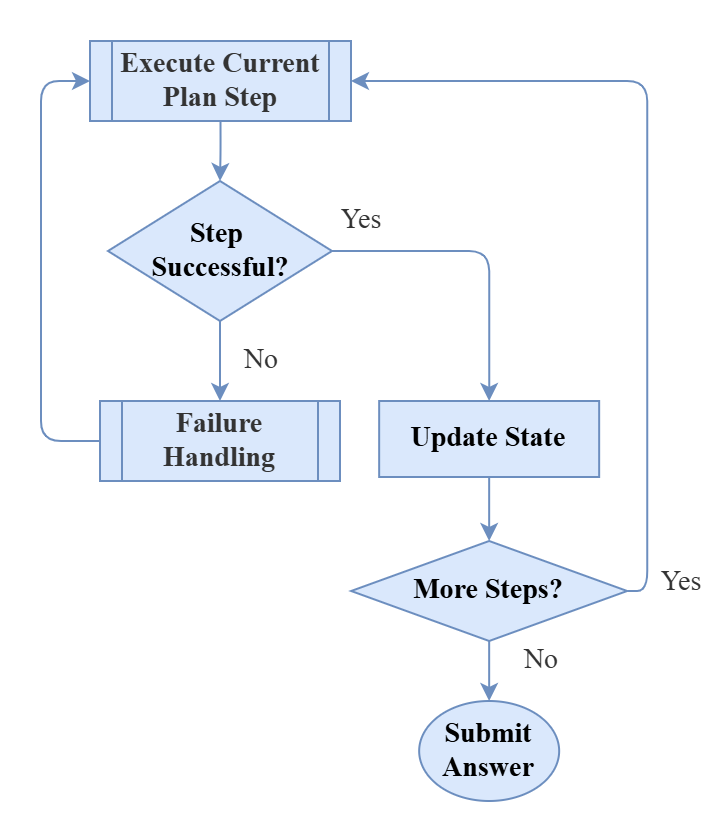

The diagram above was exported from draw.io. Its source (the exported page's mxGraphModel, read from the mxfile embedded in the PNG):
<mxGraphModel dx="1306" dy="670" grid="1" gridSize="10" guides="1" tooltips="1" connect="1" arrows="1" fold="1" page="1" pageScale="1" pageWidth="850" pageHeight="1100" math="0" shadow="0">
  <root>
    <mxCell id="0" />
    <mxCell id="1" parent="0" />
    <UserObject label="" mermaidData="{&#10;  &quot;data&quot;: &quot;flowchart TD\n    Start([Start]) --&gt; Step[Current Step]\n\n    Step --&gt; Execute[[Step Execution]]\n    Execute --&gt; Check{Success?}\n\n    Check --&gt;|Yes| Save[Update State]\n    Save --&gt; Next{Next Step?}\n\n    Next --&gt;|Yes| Step\n    Next --&gt;|No| End([Task Completed])\n\n    Check --&gt;|No| Failure[[Failure Handling]]\n\n    classDef terminal fill:#ffffff,stroke:#000000,color:#000000;\n    classDef process fill:#ffffff,stroke:#000000,color:#000000;\n    classDef decision fill:#ffffff,stroke:#000000,color:#000000;\n    classDef subprocess fill:#dbeafe,stroke:#000000,color:#000000;\n\n    class Start,End terminal;\n    class Step,Save process;\n    class Check,Next decision;\n    class Execute,Failure subprocess;&quot;,&#10;  &quot;config&quot;: null&#10;}" id="kIbskZ1BSIHvJWJhupW3-1">
      <mxCell connectable="0" parent="1" style="group;transparentBounds=1;editIcon=1;lockedGroup=0;groupPadding=20;fontFamily=Times New Roman;fontSize=14;fillColor=#dae8fc;strokeColor=#6c8ebf;container=0;" vertex="1">
        <mxGeometry height="590" width="383.08000000000004" as="geometry" />
      </mxCell>
    </UserObject>
    <mxCell id="uFZBBaC8bqJ2JlMbUsSz-7" parent="1" style="ellipse;whiteSpace=wrap;html=1;strokeColor=#6c8ebf;strokeWidth=1;align=center;verticalAlign=middle;fontFamily=Times New Roman;fontSize=14;fontStyle=1;fillColor=#dae8fc;" value="Submit Answer" vertex="1">
      <mxGeometry height="50" width="70" x="199.07999999999998" y="340" as="geometry" />
    </mxCell>
    <UserObject label="No" mermaidId="e:Next-&gt;End#0" mermaidBaseStyle="curved=1;startArrow=none;endArrow=block;endSize=7;strokeColor=light-dark(#333333,#cccccc);html=1;fontSize=16;labelBackgroundColor=light-dark(#E8E8E88D,#2a2a2a8D);fontFamily=Trebuchet MS,Verdana,Arial,sans-serif;fontColor=light-dark(#333333,#cccccc);exitX=0.5;exitY=1;entryX=0.5;entryY=0;" mermaidBaseValue="No" id="kIbskZ1BSIHvJWJhupW3-16">
      <mxCell edge="1" parent="1" source="kIbskZ1BSIHvJWJhupW3-7" style="strokeColor=#6c8ebf;html=1;fontSize=14;fontFamily=Times New Roman;fontColor=light-dark(#333333,#cccccc);strokeWidth=1;align=center;verticalAlign=middle;fillColor=#dae8fc;rounded=1;exitX=0.5;exitY=1;entryX=0.5;entryY=0;edgeStyle=orthogonalEdgeStyle;fontStyle=0;entryDx=0;entryDy=0;" target="uFZBBaC8bqJ2JlMbUsSz-7">
        <mxGeometry relative="1" x="-0.3333" y="26" as="geometry">
          <mxPoint as="offset" />
          <mxPoint x="233.25" y="332.0000000000002" as="targetPoint" />
        </mxGeometry>
      </mxCell>
    </UserObject>
    <UserObject label="Yes" mermaidId="e:Next-&gt;Step#0" mermaidBaseStyle="curved=1;startArrow=none;endArrow=block;endSize=7;strokeColor=light-dark(#333333,#cccccc);html=1;fontSize=16;labelBackgroundColor=light-dark(#E8E8E88D,#2a2a2a8D);fontFamily=Trebuchet MS,Verdana,Arial,sans-serif;fontColor=light-dark(#333333,#cccccc);exitX=0.99;exitY=0.2;entryX=1;entryY=0.96;" mermaidBaseValue="Yes" id="kIbskZ1BSIHvJWJhupW3-15">
      <mxCell edge="1" parent="1" source="kIbskZ1BSIHvJWJhupW3-7" style="strokeColor=#6c8ebf;html=1;fontSize=14;fontFamily=Times New Roman;fontColor=light-dark(#333333,#cccccc);strokeWidth=1;align=center;verticalAlign=middle;fillColor=#dae8fc;orthogonal=1;rounded=1;exitX=1;exitY=0.5;edgeStyle=orthogonalEdgeStyle;movable=1;resizable=1;rotatable=1;deletable=1;editable=1;locked=0;connectable=1;exitDx=0;exitDy=0;entryX=1;entryY=0.5;entryDx=0;entryDy=0;fontStyle=0" target="uFZBBaC8bqJ2JlMbUsSz-12">
        <mxGeometry relative="1" x="-0.9284" y="-17" as="geometry">
          <mxPoint as="offset" />
          <mxPoint x="158.5" y="19.5" as="targetPoint" />
        </mxGeometry>
      </mxCell>
    </UserObject>
    <UserObject label="" mermaidId="e:Execute-&gt;Check#0" mermaidBaseStyle="curved=1;startArrow=none;endArrow=block;endSize=7;strokeColor=light-dark(#333333,#cccccc);exitX=0.5;exitY=1;entryX=0.5;entryY=0;" mermaidBaseValue="" id="kIbskZ1BSIHvJWJhupW3-12">
      <mxCell edge="1" parent="1" source="uFZBBaC8bqJ2JlMbUsSz-12" style="strokeColor=#6c8ebf;strokeWidth=1;align=center;verticalAlign=middle;fontFamily=Times New Roman;fontSize=14;fontColor=light-dark(#333333,#cccccc);fillColor=#dae8fc;rounded=1;curved=0;exitX=0.5;exitY=1;entryX=0.5;entryY=0;edgeStyle=orthogonalEdgeStyle;fontStyle=1;exitDx=0;exitDy=0;" target="kIbskZ1BSIHvJWJhupW3-5">
        <mxGeometry relative="1" as="geometry">
          <Array as="points" />
          <mxPoint x="99.5" y="39" as="sourcePoint" />
        </mxGeometry>
      </mxCell>
    </UserObject>
    <mxCell id="uFZBBaC8bqJ2JlMbUsSz-12" parent="1" style="shape=process;whiteSpace=wrap;html=1;backgroundOutline=1;strokeColor=#6c8ebf;strokeWidth=1;align=center;verticalAlign=middle;fontFamily=Times New Roman;fontSize=14;fillColor=#dae8fc;fontStyle=1;size=0.0875;" value="&lt;div style=&quot;color: rgb(51, 51, 51);&quot;&gt;&lt;font color=&quot;#333333&quot;&gt;Execute Current Plan Step&lt;/font&gt;&lt;/div&gt;" vertex="1">
      <mxGeometry height="40" width="130.5" x="34.5" y="10" as="geometry" />
    </mxCell>
    <UserObject label="Step&amp;nbsp;&lt;div&gt;Successful?&lt;/div&gt;" mermaidId="n:Check" mermaidBaseStyle="rhombus;html=1;strokeWidth=1;whiteSpace=wrap;fillColor=default;strokeColor=default;fontColor=default;fontFamily=Trebuchet MS,Verdana,Arial,sans-serif;fontSize=16;" mermaidBaseValue="Success?" id="kIbskZ1BSIHvJWJhupW3-5">
      <mxCell parent="1" style="rhombus;html=1;strokeWidth=1;whiteSpace=wrap;fillColor=#dae8fc;strokeColor=#6c8ebf;fontFamily=Times New Roman;fontSize=14;align=center;verticalAlign=middle;fontStyle=1" vertex="1">
        <mxGeometry height="70" width="112" x="43.5" y="80" as="geometry" />
      </mxCell>
    </UserObject>
    <UserObject label="Update State" mermaidId="n:Save" mermaidBaseStyle="html=1;whiteSpace=wrap;strokeWidth=1;fillColor=default;strokeColor=default;fontColor=default;fontFamily=Trebuchet MS,Verdana,Arial,sans-serif;fontSize=16;" mermaidBaseValue="Update State" id="kIbskZ1BSIHvJWJhupW3-6">
      <mxCell parent="1" style="html=1;whiteSpace=wrap;strokeWidth=1;fillColor=#dae8fc;strokeColor=#6c8ebf;fontFamily=Times New Roman;fontSize=14;align=center;verticalAlign=middle;fontStyle=1;" vertex="1">
        <mxGeometry height="38" width="110" x="179.08000000000004" y="190" as="geometry" />
      </mxCell>
    </UserObject>
    <UserObject label="More Steps?" mermaidId="n:Next" mermaidBaseStyle="rhombus;html=1;strokeWidth=1;whiteSpace=wrap;fillColor=default;strokeColor=default;fontColor=default;fontFamily=Trebuchet MS,Verdana,Arial,sans-serif;fontSize=16;" mermaidBaseValue="Next Step?" id="kIbskZ1BSIHvJWJhupW3-7">
      <mxCell parent="1" style="rhombus;html=1;strokeWidth=1;whiteSpace=wrap;fillColor=#dae8fc;strokeColor=#6c8ebf;fontFamily=Times New Roman;fontSize=14;align=center;verticalAlign=middle;fontStyle=1" vertex="1">
        <mxGeometry height="50" width="138" x="165.08" y="260" as="geometry" />
      </mxCell>
    </UserObject>
    <UserObject label="Yes" mermaidId="e:Check-&gt;Save#0" mermaidBaseStyle="curved=1;startArrow=none;endArrow=block;endSize=7;strokeColor=light-dark(#333333,#cccccc);html=1;fontSize=16;labelBackgroundColor=light-dark(#E8E8E88D,#2a2a2a8D);fontFamily=Trebuchet MS,Verdana,Arial,sans-serif;fontColor=light-dark(#333333,#cccccc);exitX=0;exitY=0.95;entryX=0.5;entryY=0;" mermaidBaseValue="Yes" id="kIbskZ1BSIHvJWJhupW3-13">
      <mxCell edge="1" parent="1" source="kIbskZ1BSIHvJWJhupW3-5" style="strokeColor=#6c8ebf;html=1;fontSize=14;fontFamily=Times New Roman;fontColor=light-dark(#333333,#cccccc);strokeWidth=1;align=center;verticalAlign=middle;fillColor=#dae8fc;orthogonal=1;rounded=1;exitX=1;exitY=0.5;entryX=0.5;entryY=0;edgeStyle=orthogonalEdgeStyle;exitDx=0;exitDy=0;fontStyle=0" target="kIbskZ1BSIHvJWJhupW3-6">
        <mxGeometry relative="1" x="-0.8112" y="15" as="geometry">
          <mxPoint as="offset" />
        </mxGeometry>
      </mxCell>
    </UserObject>
    <UserObject label="" mermaidId="e:Save-&gt;Next#0" mermaidBaseStyle="curved=1;startArrow=none;endArrow=block;endSize=7;strokeColor=light-dark(#333333,#cccccc);exitX=0.5;exitY=1;entryX=0;entryY=0.2;" mermaidBaseValue="" id="kIbskZ1BSIHvJWJhupW3-14">
      <mxCell edge="1" parent="1" source="kIbskZ1BSIHvJWJhupW3-6" style="strokeColor=#6c8ebf;strokeWidth=1;align=center;verticalAlign=middle;fontFamily=Times New Roman;fontSize=14;fontColor=light-dark(#333333,#cccccc);fillColor=#dae8fc;orthogonal=1;rounded=1;exitX=0.5;exitY=1;entryX=0.5;entryY=0;entryDx=0;entryDy=0;edgeStyle=orthogonalEdgeStyle;fontStyle=1" target="kIbskZ1BSIHvJWJhupW3-7">
        <mxGeometry relative="1" as="geometry" />
      </mxCell>
    </UserObject>
    <UserObject label="No" mermaidId="e:Check-&gt;Failure#0" mermaidBaseStyle="curved=1;startArrow=none;endArrow=block;endSize=7;strokeColor=light-dark(#333333,#cccccc);html=1;fontSize=16;labelBackgroundColor=light-dark(#E8E8E88D,#2a2a2a8D);fontFamily=Trebuchet MS,Verdana,Arial,sans-serif;fontColor=light-dark(#333333,#cccccc);exitX=1;exitY=0.95;entryX=0.5;entryY=0;" mermaidBaseValue="No" id="kIbskZ1BSIHvJWJhupW3-17">
      <mxCell edge="1" parent="1" source="kIbskZ1BSIHvJWJhupW3-5" style="strokeColor=#6c8ebf;html=1;fontSize=14;fontFamily=Times New Roman;fontColor=light-dark(#333333,#cccccc);strokeWidth=1;align=center;verticalAlign=middle;fillColor=#dae8fc;orthogonal=1;rounded=1;exitX=0.5;exitY=1;entryX=0.5;entryY=0;exitDx=0;exitDy=0;fontStyle=0;entryDx=0;entryDy=0;" target="uFZBBaC8bqJ2JlMbUsSz-14">
        <mxGeometry relative="1" y="20" as="geometry">
          <mxPoint as="offset" />
          <mxPoint x="99.5" y="180" as="targetPoint" />
        </mxGeometry>
      </mxCell>
    </UserObject>
    <mxCell id="uFZBBaC8bqJ2JlMbUsSz-14" parent="1" style="shape=process;whiteSpace=wrap;html=1;backgroundOutline=1;strokeColor=#6c8ebf;strokeWidth=1;align=center;verticalAlign=middle;fontFamily=Times New Roman;fontSize=14;fillColor=#dae8fc;fontStyle=1;size=0.0875;" value="&lt;div style=&quot;color: rgb(51, 51, 51); font-size: 14px;&quot;&gt;Failure Handling&lt;/div&gt;" vertex="1">
      <mxGeometry height="40" width="120" x="39.5" y="190" as="geometry" />
    </mxCell>
    <UserObject label="" mermaidId="e:Execute-&gt;Check#0" mermaidBaseStyle="curved=1;startArrow=none;endArrow=block;endSize=7;strokeColor=light-dark(#333333,#cccccc);exitX=0.5;exitY=1;entryX=0.5;entryY=0;" mermaidBaseValue="" id="uFZBBaC8bqJ2JlMbUsSz-19">
      <mxCell edge="1" parent="1" source="uFZBBaC8bqJ2JlMbUsSz-14" style="strokeColor=#6c8ebf;strokeWidth=1;align=center;verticalAlign=middle;fontFamily=Times New Roman;fontSize=14;fontColor=light-dark(#333333,#cccccc);fillColor=#dae8fc;rounded=1;curved=0;exitX=0;exitY=0.5;entryX=0;entryY=0.5;edgeStyle=orthogonalEdgeStyle;fontStyle=1;exitDx=0;exitDy=0;entryDx=0;entryDy=0;" target="uFZBBaC8bqJ2JlMbUsSz-12">
        <mxGeometry relative="1" as="geometry">
          <Array as="points">
            <mxPoint x="10" y="210" />
            <mxPoint x="10" y="30" />
          </Array>
          <mxPoint x="100" y="60" as="sourcePoint" />
          <mxPoint x="100" y="90" as="targetPoint" />
        </mxGeometry>
      </mxCell>
    </UserObject>
  </root>
</mxGraphModel>